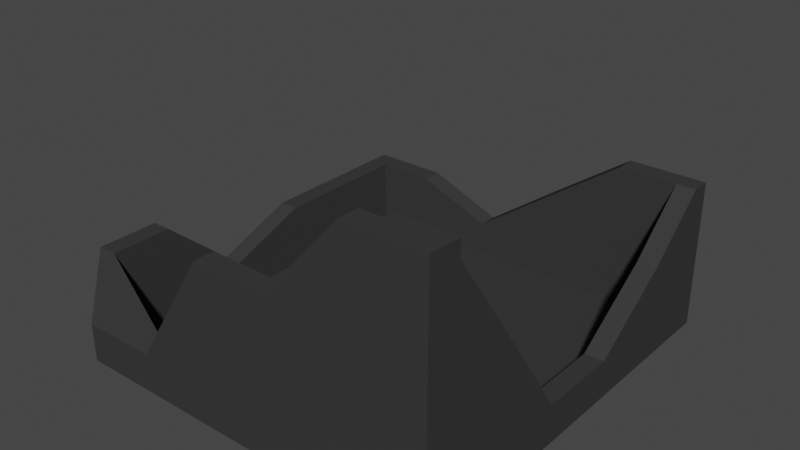 # Source: burnt_gb_house.blend  (saved by Blender 3.4.6; exported with 4.5.12 LTS)
import bpy
from mathutils import Matrix  # noqa: F401  (used for matrix-valued properties, if any)

bpy.ops.wm.read_factory_settings(use_empty=True)
scene = bpy.context.scene
scene.name = 'Scene'

# ---- collections
col_collection = bpy.data.collections.new('Collection'); scene.collection.children.link(col_collection)

# ---- materials (node trees are filled in below, after node groups)
mat_gb_dead_house = bpy.data.materials.new('GB_DEAD_HOUSE')
mat_gb_dead_house.use_transparent_shadow = False

# ---- material node trees
mat_gb_dead_house.use_nodes = True; mat_gb_dead_house.node_tree.nodes.clear()
_N = mat_gb_dead_house.node_tree.nodes; _L = mat_gb_dead_house.node_tree.links
n0 = _N.new('ShaderNodeBsdfPrincipled'); n0.name = 'Principled BSDF'; n0.location = (10, 300)
n0.distribution = 'GGX'
n0.subsurface_method = 'RANDOM_WALK_SKIN'
n0.inputs[0].default_value = (0.04304, 0.04304, 0.04304, 1.0)
n0.inputs[2].default_value = 1.0
n0.inputs[3].default_value = 1.45
n0.inputs[13].default_value = 0.0
n0.inputs[27].default_value = (0.0, 0.0, 0.0, 1.0)
n0.inputs[28].default_value = 1.0
n1 = _N.new('ShaderNodeOutputMaterial'); n1.name = 'Material Output'; n1.location = (300, 300)
_L.new(n0.outputs[0], n1.inputs[0])
n1.is_active_output = True

# ---- world
world_world = bpy.data.worlds.new('World'); scene.world = world_world
world_world.use_nodes = True; world_world.node_tree.nodes.clear()
_N = world_world.node_tree.nodes; _L = world_world.node_tree.links
n0 = _N.new('ShaderNodeOutputWorld'); n0.name = 'World Output'; n0.location = (300, 300)
n1 = _N.new('ShaderNodeBackground'); n1.name = 'Background'; n1.location = (10, 300)
n1.inputs[0].default_value = (0.05088, 0.05088, 0.05088, 1.0)
_L.new(n1.outputs[0], n0.inputs[0])
n0.is_active_output = True
world_world.color = (0.05088, 0.05088, 0.05088)
world_world.use_sun_shadow = False
world_world.sun_shadow_jitter_overblur = 0.0

# ---- meshes
me_cube_001 = bpy.data.meshes.new('Cube.001')
me_cube_001.from_pydata([(-1.9, -2.0, 0.0), (-1.9, 2.0, 0.0), (1.9, 2.0, 0.0), (1.9, -2.0, 0.0), (1.9, -2.0, 0.05899), (1.9, 2.0, 0.05899), (-1.9, 2.0, 0.05899), (-1.9, -2.0, 0.05899), (-1.9, 1.2, 0.0), (-1.9, 0.4, 0.0), (-1.9, -0.4, 0.0), (-1.9, -1.2, 0.0), (1.9, -1.2, 0.0), (1.9, -0.4, 0.0), (1.9, 0.4, 0.0), (1.9, 1.2, 0.0), (-1.9, 1.2, 0.05899), (-1.9, 0.4, 0.05899), (-1.9, -0.4, 0.05899), (-1.9, -1.2, 0.05899), (1.9, -1.2, 0.05899), (1.9, -0.4, 0.05899), (1.9, 0.4, 0.05899), (1.9, 1.2, 0.05899), (1.14, 2.0, 0.0), (0.38, 2.0, 0.0), (-0.38, 2.0, 0.0), (-1.14, 2.0, 0.0), (-1.14, -2.0, 0.0), (-0.38, -2.0, 0.0), (0.38, -2.0, 0.0), (1.14, -2.0, 0.0), (-1.14, -2.0, 0.05899), (-0.38, -2.0, 0.05899), (0.38, -2.0, 0.05899), (1.14, -2.0, 0.05899), (1.14, 2.0, 0.05899), (0.38, 2.0, 0.05899), (-0.38, 2.0, 0.05899), (-1.14, 2.0, 0.05899), (-1.14, 1.2, 0.05707), (-0.38, 1.2, 0.05707), (0.38, 1.2, 0.05707), (1.14, 1.2, 0.05707), (-1.14, 0.4, 0.05707), (-0.38, 0.4, 0.05707), (0.38, 0.4, 0.05707), (1.14, 0.4, 0.05707), (-1.14, -0.4, 0.05707), (-0.38, -0.4, 0.05707), (0.38, -0.4, 0.05707), (1.14, -0.4, 0.05707), (-1.14, -1.2, 0.05707), (-0.38, -1.2, 0.05707), (0.38, -1.2, 0.05707), (1.14, -1.2, 0.05707), (-1.14, 1.2, 0.0), (-0.38, 1.2, 0.0), (0.38, 1.2, 0.0), (1.14, 1.2, 0.0), (-1.14, 0.4, 0.0), (-0.38, 0.4, 0.0), (0.38, 0.4, 0.0), (1.14, 0.4, 0.0), (-1.14, -0.4, 0.0), (-0.38, -0.4, 0.0), (0.38, -0.4, 0.0), (1.14, -0.4, 0.0), (-1.14, -1.2, 0.0), (-0.38, -1.2, 0.0), (0.38, -1.2, 0.0), (1.14, -1.2, 0.0), (1.9, 1.8, 0.0), (1.9, 1.8, 0.05899), (-1.9, 1.8, 0.0), (-1.9, 1.8, 0.05899), (-1.14, 1.8, 0.0), (-0.38, 1.8, 0.0), (0.38, 1.8, 0.0), (1.14, 1.8, 0.0), (-1.14, 1.8, 0.05707), (-0.38, 1.8, 0.05707), (0.38, 1.8, 0.05707), (1.14, 1.8, 0.05707), (-1.9, -1.8, 0.0), (-1.9, -1.8, 0.05899), (1.9, -1.8, 0.0), (1.9, -1.8, 0.05899), (-1.14, -1.8, 0.05707), (-0.38, -1.8, 0.05707), (0.38, -1.8, 0.05707), (1.14, -1.8, 0.05707), (-1.14, -1.8, 0.0), (-0.38, -1.8, 0.0), (0.38, -1.8, 0.0), (1.14, -1.8, 0.0), (1.71, -2.0, 0.0), (1.71, -2.0, 0.05899), (1.71, 1.2, 0.05707), (1.71, 0.4, 0.05707), (1.71, -0.4, 0.05707), (1.71, -1.2, 0.05707), (1.71, 1.2, 0.0), (1.71, 0.4, 0.0), (1.71, -0.4, 0.0), (1.71, -1.2, 0.0), (1.71, 2.0, 0.0), (1.71, 2.0, 0.05899), (1.71, 1.8, 0.0), (1.71, 1.8, 0.05707), (1.71, -1.8, 0.05707), (1.71, -1.8, 0.0), (-1.71, 2.0, 0.0), (-1.71, 2.0, 0.05899), (-1.71, -2.0, 0.0), (-1.71, -2.0, 0.05899), (-1.71, 1.2, 0.05707), (-1.71, 0.4, 0.05707), (-1.71, -0.4, 0.05707), (-1.71, -1.2, 0.05707), (-1.71, 1.2, 0.0), (-1.71, 0.4, 0.0), (-1.71, -0.4, 0.0), (-1.71, -1.2, 0.0), (-1.71, 1.8, 0.05707), (-1.71, 1.8, 0.0), (-1.71, -1.8, 0.0), (-1.71, -1.8, 0.05707), (1.71, -2.0, 2.42), (1.9, -2.0, 2.42), (-1.9, -1.8, 1.081), (-1.9, -2.0, 0.387), (1.9, 1.8, 1.473), (1.9, 2.0, 1.473), (-1.71, 2.0, 0.6869), (-1.9, 2.0, 0.6869), (-1.9, 1.8, 0.6869), (-1.9, 1.2, 0.6869), (-1.9, 0.4, 0.6869), (-1.9, -0.4, 0.387), (-1.9, -1.2, 1.081), (1.9, -1.8, 2.42), (1.9, -1.2, 1.565), (1.9, -0.4, 0.387), (1.9, 0.4, 0.387), (1.9, 1.2, 0.9364), (1.71, 1.2, 0.9364), (1.71, 0.4, 0.387), (1.71, -0.4, 0.387), (1.71, -1.2, 1.565), (-1.71, -2.0, 0.387), (-1.14, -2.0, 0.387), (-0.38, -2.0, 1.565), (0.38, -2.0, 1.565), (1.14, -2.0, 2.42), (1.71, 2.0, 1.473), (1.14, 2.0, 1.473), (0.38, 2.0, 0.9364), (-0.38, 2.0, 0.387), (-1.14, 2.0, 0.6869), (-1.14, 1.8, 0.6869), (-0.38, 1.8, 0.387), (0.38, 1.8, 0.9364), (1.14, 1.8, 1.473), (-1.71, 1.8, 0.6869), (1.71, 1.8, 1.473), (-1.14, -1.8, 0.387), (-0.38, -1.8, 1.565), (0.38, -1.8, 1.565), (1.14, -1.8, 2.42), (-1.71, -1.8, 1.081), (1.71, -1.8, 2.42), (-1.71, 1.2, 0.6869), (-1.71, 0.4, 0.6869), (-1.71, -0.4, 0.387), (-1.71, -1.2, 1.081), (-0.38, 0.4, 1.057), (0.38, 0.4, 1.057), (-0.38, -0.4, 1.057), (0.38, -0.4, 1.057)], [], [(114, 115, 7, 0), (111, 96, 3, 86), (86, 87, 4, 3), (106, 107, 5, 2), (74, 75, 6, 1), (127, 119, 175, 170), (85, 7, 131, 130), (89, 88, 166, 167), (16, 17, 138, 137), (124, 80, 160, 164), (84, 85, 19, 11), (11, 19, 18, 10), (10, 18, 17, 9), (9, 17, 16, 8), (72, 73, 23, 15), (15, 23, 22, 14), (14, 22, 21, 13), (13, 21, 20, 12), (108, 102, 15, 72), (102, 103, 14, 15), (103, 104, 13, 14), (104, 105, 12, 13), (122, 123, 68, 64), (64, 68, 69, 65), (65, 69, 70, 66), (66, 70, 71, 67), (121, 122, 64, 60), (60, 64, 65, 61), (61, 65, 66, 62), (62, 66, 67, 63), (120, 121, 60, 56), (56, 60, 61, 57), (57, 61, 62, 58), (58, 62, 63, 59), (125, 120, 56, 76), (76, 56, 57, 77), (77, 57, 58, 78), (78, 58, 59, 79), (118, 119, 52, 48), (48, 52, 53, 49), (49, 53, 54, 50), (50, 54, 55, 51), (117, 118, 48, 44), (44, 48, 49, 45), (49, 50, 179, 178), (46, 50, 51, 47), (116, 117, 44, 40), (40, 44, 45, 41), (41, 45, 46, 42), (42, 46, 47, 43), (124, 116, 40, 80), (80, 40, 41, 81), (81, 41, 42, 82), (82, 42, 43, 83), (97, 4, 129, 128), (23, 73, 132, 145), (90, 89, 167, 168), (80, 81, 161, 160), (112, 113, 39, 27), (27, 39, 38, 26), (26, 38, 37, 25), (25, 37, 36, 24), (126, 114, 28, 92), (92, 28, 29, 93), (93, 29, 30, 94), (94, 30, 31, 95), (96, 97, 35, 31), (31, 35, 34, 30), (30, 34, 33, 29), (29, 33, 32, 28), (75, 16, 137, 136), (39, 113, 134, 159), (4, 87, 141, 129), (91, 90, 168, 169), (25, 78, 79, 24), (26, 77, 78, 25), (27, 76, 77, 26), (112, 125, 76, 27), (106, 108, 72, 2), (2, 5, 73, 72), (81, 82, 162, 161), (8, 16, 75, 74), (70, 94, 95, 71), (69, 93, 94, 70), (68, 92, 93, 69), (123, 126, 92, 68), (54, 90, 91, 55), (53, 89, 90, 54), (52, 88, 89, 53), (119, 127, 88, 52), (0, 7, 85, 84), (38, 39, 159, 158), (12, 20, 87, 86), (105, 111, 86, 12), (71, 95, 111, 105), (55, 91, 110, 101), (119, 118, 174, 175), (24, 79, 108, 106), (3, 4, 97, 96), (67, 71, 105, 104), (63, 67, 104, 103), (59, 63, 103, 102), (79, 59, 102, 108), (51, 55, 101, 100), (47, 51, 100, 99), (43, 47, 99, 98), (83, 43, 98, 109), (82, 83, 163, 162), (24, 36, 107, 106), (95, 31, 96, 111), (37, 38, 158, 157), (11, 84, 126, 123), (1, 74, 125, 112), (19, 85, 130, 140), (84, 0, 114, 126), (1, 6, 113, 112), (101, 110, 171, 149), (118, 117, 173, 174), (36, 37, 157, 156), (117, 116, 172, 173), (107, 36, 156, 155), (74, 8, 120, 125), (8, 9, 121, 120), (9, 10, 122, 121), (10, 11, 123, 122), (28, 32, 115, 114), (171, 128, 129, 141), (165, 146, 145, 132), (146, 147, 144, 145), (147, 148, 143, 144), (148, 149, 142, 143), (170, 150, 151, 166), (166, 151, 152, 167), (167, 152, 153, 168), (168, 153, 154, 169), (157, 162, 163, 156), (158, 161, 162, 157), (159, 160, 161, 158), (134, 164, 160, 159), (155, 165, 132, 133), (149, 171, 141, 142), (156, 163, 165, 155), (169, 154, 128, 171), (140, 130, 170, 175), (135, 136, 164, 134), (130, 131, 150, 170), (136, 137, 172, 164), (137, 138, 173, 172), (138, 139, 174, 173), (139, 140, 175, 174), (7, 115, 150, 131), (17, 18, 139, 138), (88, 127, 170, 166), (6, 75, 136, 135), (73, 5, 133, 132), (18, 19, 140, 139), (113, 6, 135, 134), (87, 20, 142, 141), (5, 107, 155, 133), (20, 21, 143, 142), (115, 32, 151, 150), (100, 101, 149, 148), (21, 22, 144, 143), (32, 33, 152, 151), (99, 100, 148, 147), (83, 109, 165, 163), (22, 23, 145, 144), (33, 34, 153, 152), (98, 99, 147, 146), (110, 91, 169, 171), (35, 97, 128, 154), (34, 35, 154, 153), (109, 98, 146, 165), (116, 124, 164, 172), (176, 178, 179, 177), (50, 46, 177, 179), (46, 45, 176, 177), (45, 49, 178, 176)])
_uv = me_cube_001.uv_layers.new(name='UVMap')
_uv.uv.foreach_set('vector', [0.3595, 0.6874, 0.3595, 0.6874, 0.3438, 0.6874, 0.3438, 0.6874, 0.6408, 0.671, 0.6408, 0.6874, 0.6564, 0.6874, 0.6564, 0.671, 0.6564, 0.671, 0.6564, 0.671, 0.6564, 0.6874, 0.6564, 0.6874, 0.6408, 0.3584, 0.6408, 0.3584, 0.6564, 0.3584, 0.6564, 0.3584, 0.3438, 0.3748, 0.3438, 0.3748, 0.3438, 0.3584, 0.3438, 0.3584, 0.3595, 0.671, 0.3595, 0.6216, 0.3595, 0.6216, 0.3595, 0.671, 0.3438, 0.671, 0.3438, 0.6874, 0.3438, 0.6874, 0.3438, 0.671, 0.4689, 0.671, 0.4064, 0.671, 0.4064, 0.671, 0.4689, 0.671, 0.3438, 0.4242, 0.3438, 0.49, 0.3438, 0.49, 0.3438, 0.4242, 0.3595, 0.3748, 0.4064, 0.3748, 0.4064, 0.3748, 0.3595, 0.3748, 0.3438, 0.671, 0.3438, 0.671, 0.3438, 0.6216, 0.3438, 0.6216, 0.3438, 0.6216, 0.3438, 0.6216, 0.3438, 0.5558, 0.3438, 0.5558, 0.3438, 0.5558, 0.3438, 0.5558, 0.3438, 0.49, 0.3438, 0.49, 0.3438, 0.49, 0.3438, 0.49, 0.3438, 0.4242, 0.3438, 0.4242, 0.6564, 0.3748, 0.6564, 0.3748, 0.6564, 0.4242, 0.6564, 0.4242, 0.6564, 0.4242, 0.6564, 0.4242, 0.6564, 0.49, 0.6564, 0.49, 0.6564, 0.49, 0.6564, 0.49, 0.6564, 0.5558, 0.6564, 0.5558, 0.6564, 0.5558, 0.6564, 0.5558, 0.6564, 0.6216, 0.6564, 0.6216, 0.6408, 0.3748, 0.6408, 0.4242, 0.6564, 0.4242, 0.6564, 0.3748, 0.6408, 0.4242, 0.6408, 0.49, 0.6564, 0.49, 0.6564, 0.4242, 0.6408, 0.49, 0.6408, 0.5558, 0.6564, 0.5558, 0.6564, 0.49, 0.6408, 0.5558, 0.6408, 0.6216, 0.6564, 0.6216, 0.6564, 0.5558, 0.3595, 0.5558, 0.3595, 0.6216, 0.4064, 0.6216, 0.4064, 0.5558, 0.4064, 0.5558, 0.4064, 0.6216, 0.4689, 0.6216, 0.4689, 0.5558, 0.4689, 0.5558, 0.4689, 0.6216, 0.5314, 0.6216, 0.5314, 0.5558, 0.5314, 0.5558, 0.5314, 0.6216, 0.5939, 0.6216, 0.5939, 0.5558, 0.3595, 0.49, 0.3595, 0.5558, 0.4064, 0.5558, 0.4064, 0.49, 0.4064, 0.49, 0.4064, 0.5558, 0.4689, 0.5558, 0.4689, 0.49, 0.4689, 0.49, 0.4689, 0.5558, 0.5314, 0.5558, 0.5314, 0.49, 0.5314, 0.49, 0.5314, 0.5558, 0.5939, 0.5558, 0.5939, 0.49, 0.3595, 0.4242, 0.3595, 0.49, 0.4064, 0.49, 0.4064, 0.4242, 0.4064, 0.4242, 0.4064, 0.49, 0.4689, 0.49, 0.4689, 0.4242, 0.4689, 0.4242, 0.4689, 0.49, 0.5314, 0.49, 0.5314, 0.4242, 0.5314, 0.4242, 0.5314, 0.49, 0.5939, 0.49, 0.5939, 0.4242, 0.3595, 0.3748, 0.3595, 0.4242, 0.4064, 0.4242, 0.4064, 0.3748, 0.4064, 0.3748, 0.4064, 0.4242, 0.4689, 0.4242, 0.4689, 0.3748, 0.4689, 0.3748, 0.4689, 0.4242, 0.5314, 0.4242, 0.5314, 0.3748, 0.5314, 0.3748, 0.5314, 0.4242, 0.5939, 0.4242, 0.5939, 0.3748, 0.3595, 0.5558, 0.3595, 0.6216, 0.4064, 0.6216, 0.4064, 0.5558, 0.4064, 0.5558, 0.4064, 0.6216, 0.4689, 0.6216, 0.4689, 0.5558, 0.4689, 0.5558, 0.4689, 0.6216, 0.5314, 0.6216, 0.5314, 0.5558, 0.5314, 0.5558, 0.5314, 0.6216, 0.5939, 0.6216, 0.5939, 0.5558, 0.3595, 0.49, 0.3595, 0.5558, 0.4064, 0.5558, 0.4064, 0.49, 0.4064, 0.49, 0.4064, 0.5558, 0.4689, 0.5558, 0.4689, 0.49, 0.4689, 0.5558, 0.5314, 0.5558, 0.5314, 0.5558, 0.4689, 0.5558, 0.5314, 0.49, 0.5314, 0.5558, 0.5939, 0.5558, 0.5939, 0.49, 0.3595, 0.4242, 0.3595, 0.49, 0.4064, 0.49, 0.4064, 0.4242, 0.4064, 0.4242, 0.4064, 0.49, 0.4689, 0.49, 0.4689, 0.4242, 0.4689, 0.4242, 0.4689, 0.49, 0.5314, 0.49, 0.5314, 0.4242, 0.5314, 0.4242, 0.5314, 0.49, 0.5939, 0.49, 0.5939, 0.4242, 0.3595, 0.3748, 0.3595, 0.4242, 0.4064, 0.4242, 0.4064, 0.3748, 0.4064, 0.3748, 0.4064, 0.4242, 0.4689, 0.4242, 0.4689, 0.3748, 0.4689, 0.3748, 0.4689, 0.4242, 0.5314, 0.4242, 0.5314, 0.3748, 0.5314, 0.3748, 0.5314, 0.4242, 0.5939, 0.4242, 0.5939, 0.3748, 0.6408, 0.6874, 0.6564, 0.6874, 0.6564, 0.6874, 0.6408, 0.6874, 0.6564, 0.4242, 0.6564, 0.3748, 0.6564, 0.3748, 0.6564, 0.4242, 0.5314, 0.671, 0.4689, 0.671, 0.4689, 0.671, 0.5314, 0.671, 0.4064, 0.3748, 0.4689, 0.3748, 0.4689, 0.3748, 0.4064, 0.3748, 0.3595, 0.3584, 0.3595, 0.3584, 0.4064, 0.3584, 0.4064, 0.3584, 0.4064, 0.3584, 0.4064, 0.3584, 0.4689, 0.3584, 0.4689, 0.3584, 0.4689, 0.3584, 0.4689, 0.3584, 0.5314, 0.3584, 0.5314, 0.3584, 0.5314, 0.3584, 0.5314, 0.3584, 0.5939, 0.3584, 0.5939, 0.3584, 0.3595, 0.671, 0.3595, 0.6874, 0.4064, 0.6874, 0.4064, 0.671, 0.4064, 0.671, 0.4064, 0.6874, 0.4689, 0.6874, 0.4689, 0.671, 0.4689, 0.671, 0.4689, 0.6874, 0.5314, 0.6874, 0.5314, 0.671, 0.5314, 0.671, 0.5314, 0.6874, 0.5939, 0.6874, 0.5939, 0.671, 0.6408, 0.6874, 0.6408, 0.6874, 0.5939, 0.6874, 0.5939, 0.6874, 0.5939, 0.6874, 0.5939, 0.6874, 0.5314, 0.6874, 0.5314, 0.6874, 0.5314, 0.6874, 0.5314, 0.6874, 0.4689, 0.6874, 0.4689, 0.6874, 0.4689, 0.6874, 0.4689, 0.6874, 0.4064, 0.6874, 0.4064, 0.6874, 0.3438, 0.3748, 0.3438, 0.4242, 0.3438, 0.4242, 0.3438, 0.3748, 0.4064, 0.3584, 0.3595, 0.3584, 0.3595, 0.3584, 0.4064, 0.3584, 0.6564, 0.6874, 0.6564, 0.671, 0.6564, 0.671, 0.6564, 0.6874, 0.5939, 0.671, 0.5314, 0.671, 0.5314, 0.671, 0.5939, 0.671, 0.5314, 0.3584, 0.5314, 0.3748, 0.5939, 0.3748, 0.5939, 0.3584, 0.4689, 0.3584, 0.4689, 0.3748, 0.5314, 0.3748, 0.5314, 0.3584, 0.4064, 0.3584, 0.4064, 0.3748, 0.4689, 0.3748, 0.4689, 0.3584, 0.3595, 0.3584, 0.3595, 0.3748, 0.4064, 0.3748, 0.4064, 0.3584, 0.6408, 0.3584, 0.6408, 0.3748, 0.6564, 0.3748, 0.6564, 0.3584, 0.6564, 0.3584, 0.6564, 0.3584, 0.6564, 0.3748, 0.6564, 0.3748, 0.4689, 0.3748, 0.5314, 0.3748, 0.5314, 0.3748, 0.4689, 0.3748, 0.3438, 0.4242, 0.3438, 0.4242, 0.3438, 0.3748, 0.3438, 0.3748, 0.5314, 0.6216, 0.5314, 0.671, 0.5939, 0.671, 0.5939, 0.6216, 0.4689, 0.6216, 0.4689, 0.671, 0.5314, 0.671, 0.5314, 0.6216, 0.4064, 0.6216, 0.4064, 0.671, 0.4689, 0.671, 0.4689, 0.6216, 0.3595, 0.6216, 0.3595, 0.671, 0.4064, 0.671, 0.4064, 0.6216, 0.5314, 0.6216, 0.5314, 0.671, 0.5939, 0.671, 0.5939, 0.6216, 0.4689, 0.6216, 0.4689, 0.671, 0.5314, 0.671, 0.5314, 0.6216, 0.4064, 0.6216, 0.4064, 0.671, 0.4689, 0.671, 0.4689, 0.6216, 0.3595, 0.6216, 0.3595, 0.671, 0.4064, 0.671, 0.4064, 0.6216, 0.3438, 0.6874, 0.3438, 0.6874, 0.3438, 0.671, 0.3438, 0.671, 0.4689, 0.3584, 0.4064, 0.3584, 0.4064, 0.3584, 0.4689, 0.3584, 0.6564, 0.6216, 0.6564, 0.6216, 0.6564, 0.671, 0.6564, 0.671, 0.6408, 0.6216, 0.6408, 0.671, 0.6564, 0.671, 0.6564, 0.6216, 0.5939, 0.6216, 0.5939, 0.671, 0.6408, 0.671, 0.6408, 0.6216, 0.5939, 0.6216, 0.5939, 0.671, 0.6408, 0.671, 0.6408, 0.6216, 0.3595, 0.6216, 0.3595, 0.5558, 0.3595, 0.5558, 0.3595, 0.6216, 0.5939, 0.3584, 0.5939, 0.3748, 0.6408, 0.3748, 0.6408, 0.3584, 0.6564, 0.6874, 0.6564, 0.6874, 0.6408, 0.6874, 0.6408, 0.6874, 0.5939, 0.5558, 0.5939, 0.6216, 0.6408, 0.6216, 0.6408, 0.5558, 0.5939, 0.49, 0.5939, 0.5558, 0.6408, 0.5558, 0.6408, 0.49, 0.5939, 0.4242, 0.5939, 0.49, 0.6408, 0.49, 0.6408, 0.4242, 0.5939, 0.3748, 0.5939, 0.4242, 0.6408, 0.4242, 0.6408, 0.3748, 0.5939, 0.5558, 0.5939, 0.6216, 0.6408, 0.6216, 0.6408, 0.5558, 0.5939, 0.49, 0.5939, 0.5558, 0.6408, 0.5558, 0.6408, 0.49, 0.5939, 0.4242, 0.5939, 0.49, 0.6408, 0.49, 0.6408, 0.4242, 0.5939, 0.3748, 0.5939, 0.4242, 0.6408, 0.4242, 0.6408, 0.3748, 0.5314, 0.3748, 0.5939, 0.3748, 0.5939, 0.3748, 0.5314, 0.3748, 0.5939, 0.3584, 0.5939, 0.3584, 0.6408, 0.3584, 0.6408, 0.3584, 0.5939, 0.671, 0.5939, 0.6874, 0.6408, 0.6874, 0.6408, 0.671, 0.5314, 0.3584, 0.4689, 0.3584, 0.4689, 0.3584, 0.5314, 0.3584, 0.3438, 0.6216, 0.3438, 0.671, 0.3595, 0.671, 0.3595, 0.6216, 0.3438, 0.3584, 0.3438, 0.3748, 0.3595, 0.3748, 0.3595, 0.3584, 0.3438, 0.6216, 0.3438, 0.671, 0.3438, 0.671, 0.3438, 0.6216, 0.3438, 0.671, 0.3438, 0.6874, 0.3595, 0.6874, 0.3595, 0.671, 0.3438, 0.3584, 0.3438, 0.3584, 0.3595, 0.3584, 0.3595, 0.3584, 0.6408, 0.6216, 0.6408, 0.671, 0.6408, 0.671, 0.6408, 0.6216, 0.3595, 0.5558, 0.3595, 0.49, 0.3595, 0.49, 0.3595, 0.5558, 0.5939, 0.3584, 0.5314, 0.3584, 0.5314, 0.3584, 0.5939, 0.3584, 0.3595, 0.49, 0.3595, 0.4242, 0.3595, 0.4242, 0.3595, 0.49, 0.6408, 0.3584, 0.5939, 0.3584, 0.5939, 0.3584, 0.6408, 0.3584, 0.3438, 0.3748, 0.3438, 0.4242, 0.3595, 0.4242, 0.3595, 0.3748, 0.3438, 0.4242, 0.3438, 0.49, 0.3595, 0.49, 0.3595, 0.4242, 0.3438, 0.49, 0.3438, 0.5558, 0.3595, 0.5558, 0.3595, 0.49, 0.3438, 0.5558, 0.3438, 0.6216, 0.3595, 0.6216, 0.3595, 0.5558, 0.4064, 0.6874, 0.4064, 0.6874, 0.3595, 0.6874, 0.3595, 0.6874, 0.6408, 0.671, 0.6408, 0.6874, 0.6564, 0.6874, 0.6564, 0.671, 0.6408, 0.3748, 0.6408, 0.4242, 0.6564, 0.4242, 0.6564, 0.3748, 0.6408, 0.4242, 0.6408, 0.49, 0.6564, 0.49, 0.6564, 0.4242, 0.6408, 0.49, 0.6408, 0.5558, 0.6564, 0.5558, 0.6564, 0.49, 0.6408, 0.5558, 0.6408, 0.6216, 0.6564, 0.6216, 0.6564, 0.5558, 0.3595, 0.671, 0.3595, 0.6874, 0.4064, 0.6874, 0.4064, 0.671, 0.4064, 0.671, 0.4064, 0.6874, 0.4689, 0.6874, 0.4689, 0.671, 0.4689, 0.671, 0.4689, 0.6874, 0.5314, 0.6874, 0.5314, 0.671, 0.5314, 0.671, 0.5314, 0.6874, 0.5939, 0.6874, 0.5939, 0.671, 0.5314, 0.3584, 0.5314, 0.3748, 0.5939, 0.3748, 0.5939, 0.3584, 0.4689, 0.3584, 0.4689, 0.3748, 0.5314, 0.3748, 0.5314, 0.3584, 0.4064, 0.3584, 0.4064, 0.3748, 0.4689, 0.3748, 0.4689, 0.3584, 0.3595, 0.3584, 0.3595, 0.3748, 0.4064, 0.3748, 0.4064, 0.3584, 0.6408, 0.3584, 0.6408, 0.3748, 0.6564, 0.3748, 0.6564, 0.3584, 0.6408, 0.6216, 0.6408, 0.671, 0.6564, 0.671, 0.6564, 0.6216, 0.5939, 0.3584, 0.5939, 0.3748, 0.6408, 0.3748, 0.6408, 0.3584, 0.5939, 0.671, 0.5939, 0.6874, 0.6408, 0.6874, 0.6408, 0.671, 0.3438, 0.6216, 0.3438, 0.671, 0.3595, 0.671, 0.3595, 0.6216, 0.3438, 0.3584, 0.3438, 0.3748, 0.3595, 0.3748, 0.3595, 0.3584, 0.3438, 0.671, 0.3438, 0.6874, 0.3595, 0.6874, 0.3595, 0.671, 0.3438, 0.3748, 0.3438, 0.4242, 0.3595, 0.4242, 0.3595, 0.3748, 0.3438, 0.4242, 0.3438, 0.49, 0.3595, 0.49, 0.3595, 0.4242, 0.3438, 0.49, 0.3438, 0.5558, 0.3595, 0.5558, 0.3595, 0.49, 0.3438, 0.5558, 0.3438, 0.6216, 0.3595, 0.6216, 0.3595, 0.5558, 0.3438, 0.6874, 0.3595, 0.6874, 0.3595, 0.6874, 0.3438, 0.6874, 0.3438, 0.49, 0.3438, 0.5558, 0.3438, 0.5558, 0.3438, 0.49, 0.4064, 0.671, 0.3595, 0.671, 0.3595, 0.671, 0.4064, 0.671, 0.3438, 0.3584, 0.3438, 0.3748, 0.3438, 0.3748, 0.3438, 0.3584, 0.6564, 0.3748, 0.6564, 0.3584, 0.6564, 0.3584, 0.6564, 0.3748, 0.3438, 0.5558, 0.3438, 0.6216, 0.3438, 0.6216, 0.3438, 0.5558, 0.3595, 0.3584, 0.3438, 0.3584, 0.3438, 0.3584, 0.3595, 0.3584, 0.6564, 0.671, 0.6564, 0.6216, 0.6564, 0.6216, 0.6564, 0.671, 0.6564, 0.3584, 0.6408, 0.3584, 0.6408, 0.3584, 0.6564, 0.3584, 0.6564, 0.6216, 0.6564, 0.5558, 0.6564, 0.5558, 0.6564, 0.6216, 0.3595, 0.6874, 0.4064, 0.6874, 0.4064, 0.6874, 0.3595, 0.6874, 0.6408, 0.5558, 0.6408, 0.6216, 0.6408, 0.6216, 0.6408, 0.5558, 0.6564, 0.5558, 0.6564, 0.49, 0.6564, 0.49, 0.6564, 0.5558, 0.4064, 0.6874, 0.4689, 0.6874, 0.4689, 0.6874, 0.4064, 0.6874, 0.6408, 0.49, 0.6408, 0.5558, 0.6408, 0.5558, 0.6408, 0.49, 0.5939, 0.3748, 0.6408, 0.3748, 0.6408, 0.3748, 0.5939, 0.3748, 0.6564, 0.49, 0.6564, 0.4242, 0.6564, 0.4242, 0.6564, 0.49, 0.4689, 0.6874, 0.5314, 0.6874, 0.5314, 0.6874, 0.4689, 0.6874, 0.6408, 0.4242, 0.6408, 0.49, 0.6408, 0.49, 0.6408, 0.4242, 0.6408, 0.671, 0.5939, 0.671, 0.5939, 0.671, 0.6408, 0.671, 0.5939, 0.6874, 0.6408, 0.6874, 0.6408, 0.6874, 0.5939, 0.6874, 0.5314, 0.6874, 0.5939, 0.6874, 0.5939, 0.6874, 0.5314, 0.6874, 0.6408, 0.3748, 0.6408, 0.4242, 0.6408, 0.4242, 0.6408, 0.3748, 0.3595, 0.4242, 0.3595, 0.3748, 0.3595, 0.3748, 0.3595, 0.4242, 0.4689, 0.49, 0.4689, 0.5558, 0.5314, 0.5558, 0.5314, 0.49, 0.5314, 0.5558, 0.5314, 0.49, 0.5314, 0.49, 0.5314, 0.5558, 0.5314, 0.49, 0.4689, 0.49, 0.4689, 0.49, 0.5314, 0.49, 0.4689, 0.49, 0.4689, 0.5558, 0.4689, 0.5558, 0.4689, 0.49])
me_cube_001.materials.append(mat_gb_dead_house)
me_cube_001.update()

# ---- objects
ob_cube = bpy.data.objects.new('Cube', me_cube_001)

# ---- transforms, parenting, visibility, modifiers, constraints
ob_cube.location = (0.0, 0.0, 0.0)

# ---- collection membership
col_collection.objects.link(ob_cube)

# ---- scene / render settings (as saved in the file)
scene.frame_start = 1; scene.frame_end = 250; scene.frame_set(1)
scene.render.engine = 'BLENDER_EEVEE_NEXT'
scene.cycles.sampling_pattern = 'TABULATED_SOBOL'
scene.cycles.use_light_tree = False
scene.view_settings.view_transform = 'Filmic'
bpy.context.view_layer.update()

# ---- added for rendering (the .blend has no active camera and no usable light): camera, sun
cam_auto = bpy.data.cameras.new('AutoCamera')
cam_auto.lens = 50.0
cam_auto.sensor_width = 36.0
cam_auto.clip_end = 1000.0
ob_auto_camera = bpy.data.objects.new('AutoCamera', cam_auto)
scene.collection.objects.link(ob_auto_camera)
ob_auto_camera.location = (5.57398, -6.68878, 5.66895)
ob_auto_camera.rotation_euler = (1.09748, -7.21219e-08, 0.694738)
scene.camera = ob_auto_camera
light_auto_sun = bpy.data.lights.new('AutoSun', 'SUN')
light_auto_sun.energy = 3.0
light_auto_sun.angle = 0.0523599
ob_auto_sun = bpy.data.objects.new('AutoSun', light_auto_sun)
scene.collection.objects.link(ob_auto_sun)
ob_auto_sun.rotation_euler = (0.872665, 0.174533, 0.523599)
bpy.context.view_layer.update()
